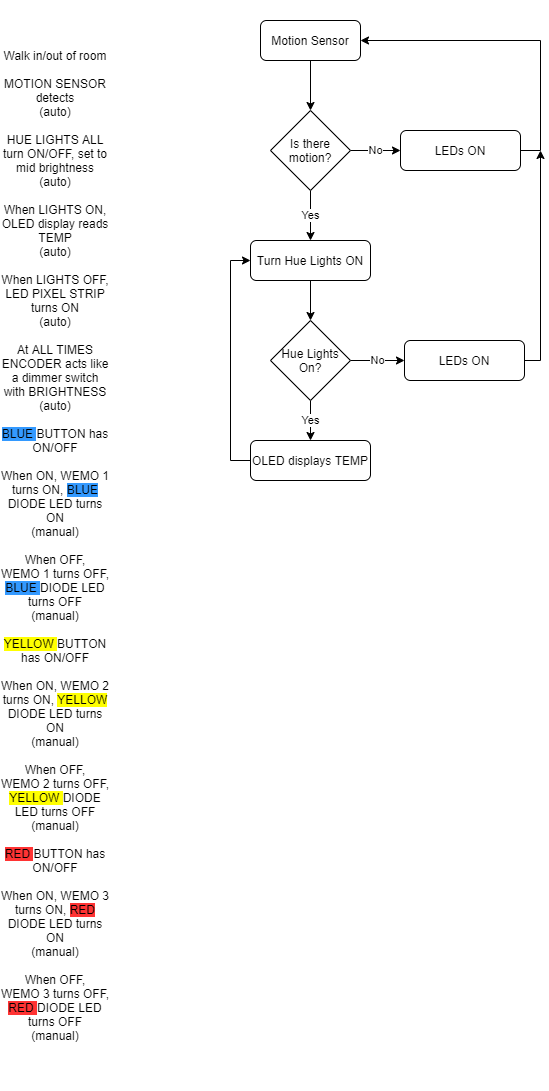

The diagram above was exported from draw.io. Its source (the exported page's mxGraphModel, read from the mxfile embedded in the PNG):
<mxGraphModel dx="1422" dy="794" grid="1" gridSize="10" guides="1" tooltips="1" connect="1" arrows="1" fold="1" page="1" pageScale="1" pageWidth="827" pageHeight="1169" math="0" shadow="0">
  <root>
    <mxCell id="WIyWlLk6GJQsqaUBKTNV-0" />
    <mxCell id="WIyWlLk6GJQsqaUBKTNV-1" parent="WIyWlLk6GJQsqaUBKTNV-0" />
    <mxCell id="fYevIjM1-sYKmTyxS1D9-6" style="edgeStyle=orthogonalEdgeStyle;rounded=0;orthogonalLoop=1;jettySize=auto;html=1;exitX=0.5;exitY=1;exitDx=0;exitDy=0;entryX=0.5;entryY=0;entryDx=0;entryDy=0;" parent="WIyWlLk6GJQsqaUBKTNV-1" source="fYevIjM1-sYKmTyxS1D9-0" target="fYevIjM1-sYKmTyxS1D9-5" edge="1">
      <mxGeometry relative="1" as="geometry" />
    </mxCell>
    <mxCell id="fYevIjM1-sYKmTyxS1D9-0" value="Motion Sensor" style="rounded=1;whiteSpace=wrap;html=1;" parent="WIyWlLk6GJQsqaUBKTNV-1" vertex="1">
      <mxGeometry x="270" y="30" width="100" height="40" as="geometry" />
    </mxCell>
    <mxCell id="fYevIjM1-sYKmTyxS1D9-13" value="Yes" style="edgeStyle=orthogonalEdgeStyle;rounded=0;orthogonalLoop=1;jettySize=auto;html=1;exitX=0.5;exitY=1;exitDx=0;exitDy=0;entryX=0.5;entryY=0;entryDx=0;entryDy=0;" parent="WIyWlLk6GJQsqaUBKTNV-1" source="fYevIjM1-sYKmTyxS1D9-1" target="fYevIjM1-sYKmTyxS1D9-12" edge="1">
      <mxGeometry relative="1" as="geometry" />
    </mxCell>
    <mxCell id="fYevIjM1-sYKmTyxS1D9-15" value="No" style="edgeStyle=orthogonalEdgeStyle;rounded=0;orthogonalLoop=1;jettySize=auto;html=1;exitX=1;exitY=0.5;exitDx=0;exitDy=0;" parent="WIyWlLk6GJQsqaUBKTNV-1" source="fYevIjM1-sYKmTyxS1D9-1" target="fYevIjM1-sYKmTyxS1D9-14" edge="1">
      <mxGeometry relative="1" as="geometry" />
    </mxCell>
    <mxCell id="fYevIjM1-sYKmTyxS1D9-1" value="Hue Lights On?" style="rhombus;whiteSpace=wrap;html=1;" parent="WIyWlLk6GJQsqaUBKTNV-1" vertex="1">
      <mxGeometry x="280" y="330" width="80" height="80" as="geometry" />
    </mxCell>
    <mxCell id="fYevIjM1-sYKmTyxS1D9-4" value="Walk in/out of room&lt;br&gt;&lt;br&gt;MOTION SENSOR detects&lt;br&gt;(auto)&lt;br&gt;&lt;br&gt;HUE LIGHTS ALL turn ON/OFF, set to mid brightness&lt;br&gt;(auto)&lt;br&gt;&lt;br&gt;When LIGHTS ON, OLED display reads TEMP&lt;br&gt;(auto)&lt;br&gt;&lt;br&gt;When LIGHTS OFF, LED PIXEL STRIP turns ON&lt;br&gt;(auto)&lt;br&gt;&lt;br&gt;At ALL TIMES ENCODER acts like a dimmer switch with BRIGHTNESS&lt;br&gt;(auto)&lt;br&gt;&lt;br&gt;&lt;span style=&quot;background-color: rgb(51 , 153 , 255)&quot;&gt;BLUE &lt;/span&gt;BUTTON has ON/OFF&lt;br&gt;&lt;br&gt;When ON, WEMO 1 turns ON, &lt;span style=&quot;background-color: rgb(51 , 153 , 255)&quot;&gt;BLUE &lt;/span&gt;DIODE LED turns ON&lt;br&gt;(manual)&lt;br&gt;&lt;br&gt;When OFF,&lt;br&gt;WEMO 1 turns OFF, &lt;span style=&quot;background-color: rgb(51 , 153 , 255)&quot;&gt;BLUE &lt;/span&gt;DIODE LED turns OFF&lt;br&gt;(manual)&lt;br&gt;&lt;br&gt;&lt;span style=&quot;background-color: rgb(255 , 255 , 0)&quot;&gt;YELLOW &lt;/span&gt;BUTTON&lt;br&gt;has ON/OFF&lt;br&gt;&lt;br&gt;When ON, WEMO 2 turns ON, &lt;span style=&quot;background-color: rgb(255 , 255 , 0)&quot;&gt;YELLOW &lt;/span&gt;DIODE LED turns ON&lt;br&gt;(manual)&lt;br&gt;&lt;br&gt;When OFF,&lt;br&gt;WEMO 2 turns OFF, &lt;span style=&quot;background-color: rgb(255 , 255 , 0)&quot;&gt;YELLOW &lt;/span&gt;DIODE LED turns OFF&lt;br&gt;(manual)&lt;br&gt;&lt;br&gt;&lt;span style=&quot;background-color: rgb(255 , 51 , 51)&quot;&gt;RED &lt;/span&gt;BUTTON has ON/OFF&lt;br&gt;&lt;br&gt;When ON, WEMO 3 turns ON, &lt;span style=&quot;background-color: rgb(255 , 51 , 51)&quot;&gt;RED &lt;/span&gt;DIODE LED turns ON&lt;br&gt;(manual)&lt;br&gt;&lt;br&gt;When OFF,&lt;br&gt;WEMO 3 turns OFF, &lt;span style=&quot;background-color: rgb(255 , 51 , 51)&quot;&gt;RED &lt;/span&gt;DIODE LED turns OFF&lt;br&gt;(manual)" style="text;html=1;strokeColor=none;fillColor=none;align=center;verticalAlign=middle;whiteSpace=wrap;rounded=0;" parent="WIyWlLk6GJQsqaUBKTNV-1" vertex="1">
      <mxGeometry x="10" y="10" width="110" height="1090" as="geometry" />
    </mxCell>
    <mxCell id="fYevIjM1-sYKmTyxS1D9-8" value="No" style="edgeStyle=orthogonalEdgeStyle;rounded=0;orthogonalLoop=1;jettySize=auto;html=1;exitX=1;exitY=0.5;exitDx=0;exitDy=0;" parent="WIyWlLk6GJQsqaUBKTNV-1" source="fYevIjM1-sYKmTyxS1D9-5" target="fYevIjM1-sYKmTyxS1D9-7" edge="1">
      <mxGeometry relative="1" as="geometry" />
    </mxCell>
    <mxCell id="fYevIjM1-sYKmTyxS1D9-10" value="Yes" style="edgeStyle=orthogonalEdgeStyle;rounded=0;orthogonalLoop=1;jettySize=auto;html=1;exitX=0.5;exitY=1;exitDx=0;exitDy=0;entryX=0.5;entryY=0;entryDx=0;entryDy=0;" parent="WIyWlLk6GJQsqaUBKTNV-1" source="fYevIjM1-sYKmTyxS1D9-5" target="fYevIjM1-sYKmTyxS1D9-9" edge="1">
      <mxGeometry relative="1" as="geometry" />
    </mxCell>
    <mxCell id="fYevIjM1-sYKmTyxS1D9-5" value="Is there motion?" style="rhombus;whiteSpace=wrap;html=1;" parent="WIyWlLk6GJQsqaUBKTNV-1" vertex="1">
      <mxGeometry x="280" y="120" width="80" height="80" as="geometry" />
    </mxCell>
    <mxCell id="fYevIjM1-sYKmTyxS1D9-17" style="edgeStyle=orthogonalEdgeStyle;rounded=0;orthogonalLoop=1;jettySize=auto;html=1;exitX=1;exitY=0.5;exitDx=0;exitDy=0;entryX=1;entryY=0.5;entryDx=0;entryDy=0;" parent="WIyWlLk6GJQsqaUBKTNV-1" source="fYevIjM1-sYKmTyxS1D9-7" target="fYevIjM1-sYKmTyxS1D9-0" edge="1">
      <mxGeometry relative="1" as="geometry" />
    </mxCell>
    <mxCell id="fYevIjM1-sYKmTyxS1D9-7" value="LEDs ON" style="rounded=1;whiteSpace=wrap;html=1;fontSize=12;glass=0;strokeWidth=1;shadow=0;" parent="WIyWlLk6GJQsqaUBKTNV-1" vertex="1">
      <mxGeometry x="410" y="140" width="120" height="40" as="geometry" />
    </mxCell>
    <mxCell id="fYevIjM1-sYKmTyxS1D9-11" style="edgeStyle=orthogonalEdgeStyle;rounded=0;orthogonalLoop=1;jettySize=auto;html=1;exitX=0.5;exitY=1;exitDx=0;exitDy=0;entryX=0.5;entryY=0;entryDx=0;entryDy=0;" parent="WIyWlLk6GJQsqaUBKTNV-1" source="fYevIjM1-sYKmTyxS1D9-9" target="fYevIjM1-sYKmTyxS1D9-1" edge="1">
      <mxGeometry relative="1" as="geometry" />
    </mxCell>
    <mxCell id="fYevIjM1-sYKmTyxS1D9-9" value="Turn Hue Lights ON" style="rounded=1;whiteSpace=wrap;html=1;fontSize=12;glass=0;strokeWidth=1;shadow=0;" parent="WIyWlLk6GJQsqaUBKTNV-1" vertex="1">
      <mxGeometry x="260" y="250" width="120" height="40" as="geometry" />
    </mxCell>
    <mxCell id="fYevIjM1-sYKmTyxS1D9-16" style="edgeStyle=orthogonalEdgeStyle;rounded=0;orthogonalLoop=1;jettySize=auto;html=1;exitX=0;exitY=0.5;exitDx=0;exitDy=0;entryX=0;entryY=0.5;entryDx=0;entryDy=0;" parent="WIyWlLk6GJQsqaUBKTNV-1" source="fYevIjM1-sYKmTyxS1D9-12" target="fYevIjM1-sYKmTyxS1D9-9" edge="1">
      <mxGeometry relative="1" as="geometry" />
    </mxCell>
    <mxCell id="fYevIjM1-sYKmTyxS1D9-12" value="OLED displays TEMP" style="rounded=1;whiteSpace=wrap;html=1;fontSize=12;glass=0;strokeWidth=1;shadow=0;" parent="WIyWlLk6GJQsqaUBKTNV-1" vertex="1">
      <mxGeometry x="260" y="450" width="120" height="40" as="geometry" />
    </mxCell>
    <mxCell id="fYevIjM1-sYKmTyxS1D9-18" style="edgeStyle=orthogonalEdgeStyle;rounded=0;orthogonalLoop=1;jettySize=auto;html=1;exitX=1;exitY=0.5;exitDx=0;exitDy=0;" parent="WIyWlLk6GJQsqaUBKTNV-1" source="fYevIjM1-sYKmTyxS1D9-14" edge="1">
      <mxGeometry relative="1" as="geometry">
        <mxPoint x="550" y="160" as="targetPoint" />
        <Array as="points">
          <mxPoint x="550" y="370" />
        </Array>
      </mxGeometry>
    </mxCell>
    <mxCell id="fYevIjM1-sYKmTyxS1D9-14" value="LEDs ON" style="rounded=1;whiteSpace=wrap;html=1;fontSize=12;glass=0;strokeWidth=1;shadow=0;" parent="WIyWlLk6GJQsqaUBKTNV-1" vertex="1">
      <mxGeometry x="414" y="350" width="120" height="40" as="geometry" />
    </mxCell>
  </root>
</mxGraphModel>